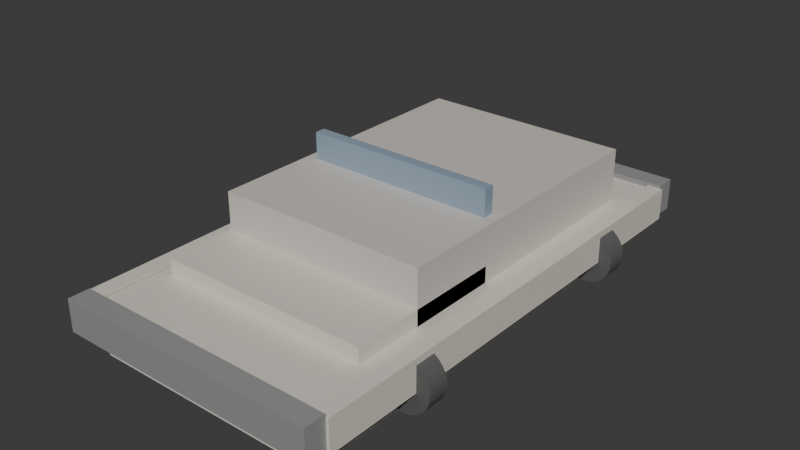 # Source: uaz_model.blend  (saved by Blender 5.1.30; exported with 4.5.12 LTS)
import bpy
from mathutils import Matrix  # noqa: F401  (used for matrix-valued properties, if any)

bpy.ops.wm.read_factory_settings(use_empty=True)
scene = bpy.context.scene
scene.name = 'Scene'

# ---- collections
col_collection = bpy.data.collections.new('Collection'); scene.collection.children.link(col_collection)

# ---- materials (node trees are filled in below, after node groups)
mat_bodymat = bpy.data.materials.new('BodyMat')
mat_cabinmat = bpy.data.materials.new('CabinMat')
mat_wheelmat = bpy.data.materials.new('WheelMat')
mat_trimmat = bpy.data.materials.new('TrimMat')
mat_glassmat = bpy.data.materials.new('GlassMat')
mat_bumpermat = bpy.data.materials.new('BumperMat')

# ---- material node trees
mat_bodymat.use_nodes = True; mat_bodymat.node_tree.nodes.clear()
_N = mat_bodymat.node_tree.nodes; _L = mat_bodymat.node_tree.links
n0 = _N.new('ShaderNodeBsdfPrincipled'); n0.name = 'Принципиальный BSDF'; n0.location = (0, 0)
n0.inputs[0].default_value = (0.72, 0.68, 0.6, 1.0)
n1 = _N.new('ShaderNodeOutputMaterial'); n1.name = 'Вывод материала'; n1.location = (200, 0)
_L.new(n0.outputs[0], n1.inputs[0])
n1.is_active_output = True
mat_cabinmat.use_nodes = True; mat_cabinmat.node_tree.nodes.clear()
_N = mat_cabinmat.node_tree.nodes; _L = mat_cabinmat.node_tree.links
n0 = _N.new('ShaderNodeBsdfPrincipled'); n0.name = 'Принципиальный BSDF'; n0.location = (0, 0)
n0.inputs[0].default_value = (0.65, 0.6, 0.55, 1.0)
n1 = _N.new('ShaderNodeOutputMaterial'); n1.name = 'Вывод материала'; n1.location = (200, 0)
_L.new(n0.outputs[0], n1.inputs[0])
n1.is_active_output = True
mat_wheelmat.use_nodes = True; mat_wheelmat.node_tree.nodes.clear()
_N = mat_wheelmat.node_tree.nodes; _L = mat_wheelmat.node_tree.links
n0 = _N.new('ShaderNodeBsdfPrincipled'); n0.name = 'Принципиальный BSDF'; n0.location = (0, 0)
n0.inputs[0].default_value = (0.1, 0.1, 0.1, 1.0)
n0.inputs[2].default_value = 0.8
n1 = _N.new('ShaderNodeOutputMaterial'); n1.name = 'Вывод материала'; n1.location = (200, 0)
_L.new(n0.outputs[0], n1.inputs[0])
n1.is_active_output = True
mat_trimmat.use_nodes = True; mat_trimmat.node_tree.nodes.clear()
_N = mat_trimmat.node_tree.nodes; _L = mat_trimmat.node_tree.links
n0 = _N.new('ShaderNodeBsdfPrincipled'); n0.name = 'Принципиальный BSDF'; n0.location = (0, 0)
n0.inputs[0].default_value = (0.4, 0.4, 0.4, 1.0)
n1 = _N.new('ShaderNodeOutputMaterial'); n1.name = 'Вывод материала'; n1.location = (200, 0)
_L.new(n0.outputs[0], n1.inputs[0])
n1.is_active_output = True
mat_glassmat.use_nodes = True; mat_glassmat.node_tree.nodes.clear()
_N = mat_glassmat.node_tree.nodes; _L = mat_glassmat.node_tree.links
n0 = _N.new('ShaderNodeBsdfPrincipled'); n0.name = 'Принципиальный BSDF'; n0.location = (0, 0)
n0.inputs[0].default_value = (0.3, 0.4, 0.5, 1.0)
n0.inputs[1].default_value = 0.1
n1 = _N.new('ShaderNodeOutputMaterial'); n1.name = 'Вывод материала'; n1.location = (200, 0)
_L.new(n0.outputs[0], n1.inputs[0])
n1.is_active_output = True
mat_bumpermat.use_nodes = True; mat_bumpermat.node_tree.nodes.clear()
_N = mat_bumpermat.node_tree.nodes; _L = mat_bumpermat.node_tree.links
n0 = _N.new('ShaderNodeBsdfPrincipled'); n0.name = 'Принципиальный BSDF'; n0.location = (0, 0)
n0.inputs[0].default_value = (0.3, 0.3, 0.3, 1.0)
n1 = _N.new('ShaderNodeOutputMaterial'); n1.name = 'Вывод материала'; n1.location = (200, 0)
_L.new(n0.outputs[0], n1.inputs[0])
n1.is_active_output = True

# ---- world
world_world = bpy.data.worlds.new('World'); scene.world = world_world
world_world.use_nodes = True; world_world.node_tree.nodes.clear()
_N = world_world.node_tree.nodes; _L = world_world.node_tree.links
n0 = _N.new('ShaderNodeOutputWorld'); n0.name = 'World Output'; n0.location = (200, 100)
n1 = _N.new('ShaderNodeBackground'); n1.name = 'Background'; n1.location = (-200, 100)
n1.inputs[0].default_value = (0.05088, 0.05088, 0.05088, 1.0)
_L.new(n1.outputs[0], n0.inputs[0])
n0.is_active_output = True
world_world.color = (0.05088, 0.05088, 0.05088)
world_world.sun_shadow_jitter_overblur = 0.0

# ---- meshes
me_x = bpy.data.meshes.new('Куб')
me_x.from_pydata([(-2.2, -4.5, -0.5), (-2.2, -4.5, 0.5), (-2.2, 4.5, -0.5), (-2.2, 4.5, 0.5), (2.2, -4.5, -0.5), (2.2, -4.5, 0.5), (2.2, 4.5, -0.5), (2.2, 4.5, 0.5)], [], [(0, 1, 3, 2), (2, 3, 7, 6), (6, 7, 5, 4), (4, 5, 1, 0), (2, 6, 4, 0), (7, 3, 1, 5)])
_uv = me_x.uv_layers.new(name='UVКарта')
_uv.uv.foreach_set('vector', [0.375, 0.0, 0.625, 0.0, 0.625, 0.25, 0.375, 0.25, 0.375, 0.25, 0.625, 0.25, 0.625, 0.5, 0.375, 0.5, 0.375, 0.5, 0.625, 0.5, 0.625, 0.75, 0.375, 0.75, 0.375, 0.75, 0.625, 0.75, 0.625, 1.0, 0.375, 1.0, 0.125, 0.5, 0.375, 0.5, 0.375, 0.75, 0.125, 0.75, 0.625, 0.5, 0.875, 0.5, 0.875, 0.75, 0.625, 0.75])
me_x.materials.append(mat_bodymat)
me_x.update()
me_001 = bpy.data.meshes.new('Куб.001')
me_001.from_pydata([(-2.0, -2.0, -0.1), (-2.0, -2.0, 1.5), (-2.0, 3.6, -0.1), (-2.0, 3.6, 1.5), (2.0, -2.0, -0.1), (2.0, -2.0, 1.5), (2.0, 3.6, -0.1), (2.0, 3.6, 1.5)], [], [(0, 1, 3, 2), (2, 3, 7, 6), (6, 7, 5, 4), (4, 5, 1, 0), (2, 6, 4, 0), (7, 3, 1, 5)])
_uv = me_001.uv_layers.new(name='UVКарта')
_uv.uv.foreach_set('vector', [0.375, 0.0, 0.625, 0.0, 0.625, 0.25, 0.375, 0.25, 0.375, 0.25, 0.625, 0.25, 0.625, 0.5, 0.375, 0.5, 0.375, 0.5, 0.625, 0.5, 0.625, 0.75, 0.375, 0.75, 0.375, 0.75, 0.625, 0.75, 0.625, 1.0, 0.375, 1.0, 0.125, 0.5, 0.375, 0.5, 0.375, 0.75, 0.125, 0.75, 0.625, 0.5, 0.875, 0.5, 0.875, 0.75, 0.625, 0.75])
me_001.materials.append(mat_cabinmat)
me_001.update()
me_002 = bpy.data.meshes.new('Куб.002')
me_002.from_pydata([(-2.0, -3.3, 0.0), (-2.0, -3.3, 0.8), (-2.0, -0.3, 0.0), (-2.0, -0.3, 0.8), (2.0, -3.3, 0.0), (2.0, -3.3, 0.8), (2.0, -0.3, 0.0), (2.0, -0.3, 0.8)], [], [(0, 1, 3, 2), (2, 3, 7, 6), (6, 7, 5, 4), (4, 5, 1, 0), (2, 6, 4, 0), (7, 3, 1, 5)])
_uv = me_002.uv_layers.new(name='UVКарта')
_uv.uv.foreach_set('vector', [0.375, 0.0, 0.625, 0.0, 0.625, 0.25, 0.375, 0.25, 0.375, 0.25, 0.625, 0.25, 0.625, 0.5, 0.375, 0.5, 0.375, 0.5, 0.625, 0.5, 0.625, 0.75, 0.375, 0.75, 0.375, 0.75, 0.625, 0.75, 0.625, 1.0, 0.375, 1.0, 0.125, 0.5, 0.375, 0.5, 0.375, 0.75, 0.125, 0.75, 0.625, 0.5, 0.875, 0.5, 0.875, 0.75, 0.625, 0.75])
me_002.materials.append(mat_bodymat)
me_002.update()
me_x_1 = bpy.data.meshes.new('Цилиндр')
me_x_1.from_pydata([(2.3, -2.3, 0.5), (2.3, -2.7, 0.5), (2.398, -2.3, 0.4904), (2.398, -2.7, 0.4904), (2.491, -2.3, 0.4619), (2.491, -2.7, 0.4619), (2.578, -2.3, 0.4157), (2.578, -2.7, 0.4157), (2.654, -2.3, 0.3536), (2.654, -2.7, 0.3536), (2.716, -2.3, 0.2778), (2.716, -2.7, 0.2778), (2.762, -2.3, 0.1913), (2.762, -2.7, 0.1913), (2.79, -2.3, 0.09755), (2.79, -2.7, 0.09755), (2.8, -2.3, 8.742e-09), (2.8, -2.7, -8.742e-09), (2.79, -2.3, -0.09755), (2.79, -2.7, -0.09755), (2.762, -2.3, -0.1913), (2.762, -2.7, -0.1913), (2.716, -2.3, -0.2778), (2.716, -2.7, -0.2778), (2.654, -2.3, -0.3536), (2.654, -2.7, -0.3536), (2.578, -2.3, -0.4157), (2.578, -2.7, -0.4157), (2.491, -2.3, -0.4619), (2.491, -2.7, -0.4619), (2.398, -2.3, -0.4904), (2.398, -2.7, -0.4904), (2.3, -2.3, -0.5), (2.3, -2.7, -0.5), (2.202, -2.3, -0.4904), (2.202, -2.7, -0.4904), (2.109, -2.3, -0.4619), (2.109, -2.7, -0.4619), (2.022, -2.3, -0.4157), (2.022, -2.7, -0.4157), (1.946, -2.3, -0.3536), (1.946, -2.7, -0.3536), (1.884, -2.3, -0.2778), (1.884, -2.7, -0.2778), (1.838, -2.3, -0.1913), (1.838, -2.7, -0.1913), (1.81, -2.3, -0.09755), (1.81, -2.7, -0.09755), (1.8, -2.3, 8.742e-09), (1.8, -2.7, -8.742e-09), (1.81, -2.3, 0.09755), (1.81, -2.7, 0.09755), (1.838, -2.3, 0.1913), (1.838, -2.7, 0.1913), (1.884, -2.3, 0.2778), (1.884, -2.7, 0.2778), (1.946, -2.3, 0.3536), (1.946, -2.7, 0.3536), (2.022, -2.3, 0.4157), (2.022, -2.7, 0.4157), (2.109, -2.3, 0.4619), (2.109, -2.7, 0.4619), (2.202, -2.3, 0.4904), (2.202, -2.7, 0.4904)], [], [(0, 1, 3, 2), (2, 3, 5, 4), (4, 5, 7, 6), (6, 7, 9, 8), (8, 9, 11, 10), (10, 11, 13, 12), (12, 13, 15, 14), (14, 15, 17, 16), (16, 17, 19, 18), (18, 19, 21, 20), (20, 21, 23, 22), (22, 23, 25, 24), (24, 25, 27, 26), (26, 27, 29, 28), (28, 29, 31, 30), (30, 31, 33, 32), (32, 33, 35, 34), (34, 35, 37, 36), (36, 37, 39, 38), (38, 39, 41, 40), (40, 41, 43, 42), (42, 43, 45, 44), (44, 45, 47, 46), (46, 47, 49, 48), (48, 49, 51, 50), (50, 51, 53, 52), (52, 53, 55, 54), (54, 55, 57, 56), (56, 57, 59, 58), (58, 59, 61, 60), (3, 1, 63, 61, 59, 57, 55, 53, 51, 49, 47, 45, 43, 41, 39, 37, 35, 33, 31, 29, 27, 25, 23, 21, 19, 17, 15, 13, 11, 9, 7, 5), (60, 61, 63, 62), (62, 63, 1, 0), (0, 2, 4, 6, 8, 10, 12, 14, 16, 18, 20, 22, 24, 26, 28, 30, 32, 34, 36, 38, 40, 42, 44, 46, 48, 50, 52, 54, 56, 58, 60, 62)])
_uv = me_x_1.uv_layers.new(name='UVКарта')
_uv.uv.foreach_set('vector', [1.0, 0.5, 1.0, 1.0, 0.9688, 1.0, 0.9688, 0.5, 0.9688, 0.5, 0.9688, 1.0, 0.9375, 1.0, 0.9375, 0.5, 0.9375, 0.5, 0.9375, 1.0, 0.9062, 1.0, 0.9062, 0.5, 0.9062, 0.5, 0.9062, 1.0, 0.875, 1.0, 0.875, 0.5, 0.875, 0.5, 0.875, 1.0, 0.8438, 1.0, 0.8438, 0.5, 0.8438, 0.5, 0.8438, 1.0, 0.8125, 1.0, 0.8125, 0.5, 0.8125, 0.5, 0.8125, 1.0, 0.7812, 1.0, 0.7812, 0.5, 0.7812, 0.5, 0.7812, 1.0, 0.75, 1.0, 0.75, 0.5, 0.75, 0.5, 0.75, 1.0, 0.7188, 1.0, 0.7188, 0.5, 0.7188, 0.5, 0.7188, 1.0, 0.6875, 1.0, 0.6875, 0.5, 0.6875, 0.5, 0.6875, 1.0, 0.6562, 1.0, 0.6562, 0.5, 0.6562, 0.5, 0.6562, 1.0, 0.625, 1.0, 0.625, 0.5, 0.625, 0.5, 0.625, 1.0, 0.5938, 1.0, 0.5938, 0.5, 0.5938, 0.5, 0.5938, 1.0, 0.5625, 1.0, 0.5625, 0.5, 0.5625, 0.5, 0.5625, 1.0, 0.5312, 1.0, 0.5312, 0.5, 0.5312, 0.5, 0.5312, 1.0, 0.5, 1.0, 0.5, 0.5, 0.5, 0.5, 0.5, 1.0, 0.4688, 1.0, 0.4688, 0.5, 0.4688, 0.5, 0.4688, 1.0, 0.4375, 1.0, 0.4375, 0.5, 0.4375, 0.5, 0.4375, 1.0, 0.4062, 1.0, 0.4062, 0.5, 0.4062, 0.5, 0.4062, 1.0, 0.375, 1.0, 0.375, 0.5, 0.375, 0.5, 0.375, 1.0, 0.3438, 1.0, 0.3438, 0.5, 0.3438, 0.5, 0.3438, 1.0, 0.3125, 1.0, 0.3125, 0.5, 0.3125, 0.5, 0.3125, 1.0, 0.2812, 1.0, 0.2812, 0.5, 0.2812, 0.5, 0.2812, 1.0, 0.25, 1.0, 0.25, 0.5, 0.25, 0.5, 0.25, 1.0, 0.2188, 1.0, 0.2188, 0.5, 0.2188, 0.5, 0.2188, 1.0, 0.1875, 1.0, 0.1875, 0.5, 0.1875, 0.5, 0.1875, 1.0, 0.1562, 1.0, 0.1562, 0.5, 0.1562, 0.5, 0.1562, 1.0, 0.125, 1.0, 0.125, 0.5, 0.125, 0.5, 0.125, 1.0, 0.09375, 1.0, 0.09375, 0.5, 0.09375, 0.5, 0.09375, 1.0, 0.0625, 1.0, 0.0625, 0.5, 0.2968, 0.4854, 0.25, 0.49, 0.2032, 0.4854, 0.1582, 0.4717, 0.1167, 0.4496, 0.08029, 0.4197, 0.05045, 0.3833, 0.02827, 0.3418, 0.01461, 0.2968, 0.01, 0.25, 0.01461, 0.2032, 0.02827, 0.1582, 0.05045, 0.1167, 0.08029, 0.08029, 0.1167, 0.05045, 0.1582, 0.02827, 0.2032, 0.01461, 0.25, 0.01, 0.2968, 0.01461, 0.3418, 0.02827, 0.3833, 0.05045, 0.4197, 0.08029, 0.4496, 0.1167, 0.4717, 0.1582, 0.4854, 0.2032, 0.49, 0.25, 0.4854, 0.2968, 0.4717, 0.3418, 0.4496, 0.3833, 0.4197, 0.4197, 0.3833, 0.4496, 0.3418, 0.4717, 0.0625, 0.5, 0.0625, 1.0, 0.03125, 1.0, 0.03125, 0.5, 0.03125, 0.5, 0.03125, 1.0, 0.0, 1.0, 0.0, 0.5, 0.75, 0.49, 0.7968, 0.4854, 0.8418, 0.4717, 0.8833, 0.4496, 0.9197, 0.4197, 0.9496, 0.3833, 0.9717, 0.3418, 0.9854, 0.2968, 0.99, 0.25, 0.9854, 0.2032, 0.9717, 0.1582, 0.9496, 0.1167, 0.9197, 0.08029, 0.8833, 0.05045, 0.8418, 0.02827, 0.7968, 0.01461, 0.75, 0.01, 0.7032, 0.01461, 0.6582, 0.02827, 0.6167, 0.05045, 0.5803, 0.08029, 0.5504, 0.1167, 0.5283, 0.1582, 0.5146, 0.2032, 0.51, 0.25, 0.5146, 0.2968, 0.5283, 0.3418, 0.5504, 0.3833, 0.5803, 0.4197, 0.6167, 0.4496, 0.6582, 0.4717, 0.7032, 0.4854])
me_x_1.materials.append(mat_wheelmat)
me_x_1.update()
me_001_1 = bpy.data.meshes.new('Цилиндр.001')
me_001_1.from_pydata([(2.3, 2.7, 0.5), (2.3, 2.3, 0.5), (2.398, 2.7, 0.4904), (2.398, 2.3, 0.4904), (2.491, 2.7, 0.4619), (2.491, 2.3, 0.4619), (2.578, 2.7, 0.4157), (2.578, 2.3, 0.4157), (2.654, 2.7, 0.3536), (2.654, 2.3, 0.3536), (2.716, 2.7, 0.2778), (2.716, 2.3, 0.2778), (2.762, 2.7, 0.1913), (2.762, 2.3, 0.1913), (2.79, 2.7, 0.09755), (2.79, 2.3, 0.09755), (2.8, 2.7, 8.742e-09), (2.8, 2.3, -8.742e-09), (2.79, 2.7, -0.09755), (2.79, 2.3, -0.09755), (2.762, 2.7, -0.1913), (2.762, 2.3, -0.1913), (2.716, 2.7, -0.2778), (2.716, 2.3, -0.2778), (2.654, 2.7, -0.3536), (2.654, 2.3, -0.3536), (2.578, 2.7, -0.4157), (2.578, 2.3, -0.4157), (2.491, 2.7, -0.4619), (2.491, 2.3, -0.4619), (2.398, 2.7, -0.4904), (2.398, 2.3, -0.4904), (2.3, 2.7, -0.5), (2.3, 2.3, -0.5), (2.202, 2.7, -0.4904), (2.202, 2.3, -0.4904), (2.109, 2.7, -0.4619), (2.109, 2.3, -0.4619), (2.022, 2.7, -0.4157), (2.022, 2.3, -0.4157), (1.946, 2.7, -0.3536), (1.946, 2.3, -0.3536), (1.884, 2.7, -0.2778), (1.884, 2.3, -0.2778), (1.838, 2.7, -0.1913), (1.838, 2.3, -0.1913), (1.81, 2.7, -0.09755), (1.81, 2.3, -0.09755), (1.8, 2.7, 8.742e-09), (1.8, 2.3, -8.742e-09), (1.81, 2.7, 0.09755), (1.81, 2.3, 0.09755), (1.838, 2.7, 0.1913), (1.838, 2.3, 0.1913), (1.884, 2.7, 0.2778), (1.884, 2.3, 0.2778), (1.946, 2.7, 0.3536), (1.946, 2.3, 0.3536), (2.022, 2.7, 0.4157), (2.022, 2.3, 0.4157), (2.109, 2.7, 0.4619), (2.109, 2.3, 0.4619), (2.202, 2.7, 0.4904), (2.202, 2.3, 0.4904)], [], [(0, 1, 3, 2), (2, 3, 5, 4), (4, 5, 7, 6), (6, 7, 9, 8), (8, 9, 11, 10), (10, 11, 13, 12), (12, 13, 15, 14), (14, 15, 17, 16), (16, 17, 19, 18), (18, 19, 21, 20), (20, 21, 23, 22), (22, 23, 25, 24), (24, 25, 27, 26), (26, 27, 29, 28), (28, 29, 31, 30), (30, 31, 33, 32), (32, 33, 35, 34), (34, 35, 37, 36), (36, 37, 39, 38), (38, 39, 41, 40), (40, 41, 43, 42), (42, 43, 45, 44), (44, 45, 47, 46), (46, 47, 49, 48), (48, 49, 51, 50), (50, 51, 53, 52), (52, 53, 55, 54), (54, 55, 57, 56), (56, 57, 59, 58), (58, 59, 61, 60), (3, 1, 63, 61, 59, 57, 55, 53, 51, 49, 47, 45, 43, 41, 39, 37, 35, 33, 31, 29, 27, 25, 23, 21, 19, 17, 15, 13, 11, 9, 7, 5), (60, 61, 63, 62), (62, 63, 1, 0), (0, 2, 4, 6, 8, 10, 12, 14, 16, 18, 20, 22, 24, 26, 28, 30, 32, 34, 36, 38, 40, 42, 44, 46, 48, 50, 52, 54, 56, 58, 60, 62)])
_uv = me_001_1.uv_layers.new(name='UVКарта')
_uv.uv.foreach_set('vector', [1.0, 0.5, 1.0, 1.0, 0.9688, 1.0, 0.9688, 0.5, 0.9688, 0.5, 0.9688, 1.0, 0.9375, 1.0, 0.9375, 0.5, 0.9375, 0.5, 0.9375, 1.0, 0.9062, 1.0, 0.9062, 0.5, 0.9062, 0.5, 0.9062, 1.0, 0.875, 1.0, 0.875, 0.5, 0.875, 0.5, 0.875, 1.0, 0.8438, 1.0, 0.8438, 0.5, 0.8438, 0.5, 0.8438, 1.0, 0.8125, 1.0, 0.8125, 0.5, 0.8125, 0.5, 0.8125, 1.0, 0.7812, 1.0, 0.7812, 0.5, 0.7812, 0.5, 0.7812, 1.0, 0.75, 1.0, 0.75, 0.5, 0.75, 0.5, 0.75, 1.0, 0.7188, 1.0, 0.7188, 0.5, 0.7188, 0.5, 0.7188, 1.0, 0.6875, 1.0, 0.6875, 0.5, 0.6875, 0.5, 0.6875, 1.0, 0.6562, 1.0, 0.6562, 0.5, 0.6562, 0.5, 0.6562, 1.0, 0.625, 1.0, 0.625, 0.5, 0.625, 0.5, 0.625, 1.0, 0.5938, 1.0, 0.5938, 0.5, 0.5938, 0.5, 0.5938, 1.0, 0.5625, 1.0, 0.5625, 0.5, 0.5625, 0.5, 0.5625, 1.0, 0.5312, 1.0, 0.5312, 0.5, 0.5312, 0.5, 0.5312, 1.0, 0.5, 1.0, 0.5, 0.5, 0.5, 0.5, 0.5, 1.0, 0.4688, 1.0, 0.4688, 0.5, 0.4688, 0.5, 0.4688, 1.0, 0.4375, 1.0, 0.4375, 0.5, 0.4375, 0.5, 0.4375, 1.0, 0.4062, 1.0, 0.4062, 0.5, 0.4062, 0.5, 0.4062, 1.0, 0.375, 1.0, 0.375, 0.5, 0.375, 0.5, 0.375, 1.0, 0.3438, 1.0, 0.3438, 0.5, 0.3438, 0.5, 0.3438, 1.0, 0.3125, 1.0, 0.3125, 0.5, 0.3125, 0.5, 0.3125, 1.0, 0.2812, 1.0, 0.2812, 0.5, 0.2812, 0.5, 0.2812, 1.0, 0.25, 1.0, 0.25, 0.5, 0.25, 0.5, 0.25, 1.0, 0.2188, 1.0, 0.2188, 0.5, 0.2188, 0.5, 0.2188, 1.0, 0.1875, 1.0, 0.1875, 0.5, 0.1875, 0.5, 0.1875, 1.0, 0.1562, 1.0, 0.1562, 0.5, 0.1562, 0.5, 0.1562, 1.0, 0.125, 1.0, 0.125, 0.5, 0.125, 0.5, 0.125, 1.0, 0.09375, 1.0, 0.09375, 0.5, 0.09375, 0.5, 0.09375, 1.0, 0.0625, 1.0, 0.0625, 0.5, 0.2968, 0.4854, 0.25, 0.49, 0.2032, 0.4854, 0.1582, 0.4717, 0.1167, 0.4496, 0.08029, 0.4197, 0.05045, 0.3833, 0.02827, 0.3418, 0.01461, 0.2968, 0.01, 0.25, 0.01461, 0.2032, 0.02827, 0.1582, 0.05045, 0.1167, 0.08029, 0.08029, 0.1167, 0.05045, 0.1582, 0.02827, 0.2032, 0.01461, 0.25, 0.01, 0.2968, 0.01461, 0.3418, 0.02827, 0.3833, 0.05045, 0.4197, 0.08029, 0.4496, 0.1167, 0.4717, 0.1582, 0.4854, 0.2032, 0.49, 0.25, 0.4854, 0.2968, 0.4717, 0.3418, 0.4496, 0.3833, 0.4197, 0.4197, 0.3833, 0.4496, 0.3418, 0.4717, 0.0625, 0.5, 0.0625, 1.0, 0.03125, 1.0, 0.03125, 0.5, 0.03125, 0.5, 0.03125, 1.0, 0.0, 1.0, 0.0, 0.5, 0.75, 0.49, 0.7968, 0.4854, 0.8418, 0.4717, 0.8833, 0.4496, 0.9197, 0.4197, 0.9496, 0.3833, 0.9717, 0.3418, 0.9854, 0.2968, 0.99, 0.25, 0.9854, 0.2032, 0.9717, 0.1582, 0.9496, 0.1167, 0.9197, 0.08029, 0.8833, 0.05045, 0.8418, 0.02827, 0.7968, 0.01461, 0.75, 0.01, 0.7032, 0.01461, 0.6582, 0.02827, 0.6167, 0.05045, 0.5803, 0.08029, 0.5504, 0.1167, 0.5283, 0.1582, 0.5146, 0.2032, 0.51, 0.25, 0.5146, 0.2968, 0.5283, 0.3418, 0.5504, 0.3833, 0.5803, 0.4197, 0.6167, 0.4496, 0.6582, 0.4717, 0.7032, 0.4854])
me_001_1.materials.append(mat_wheelmat)
me_001_1.update()
me_002_1 = bpy.data.meshes.new('Цилиндр.002')
me_002_1.from_pydata([(-2.3, -2.3, 0.5), (-2.3, -2.7, 0.5), (-2.202, -2.3, 0.4904), (-2.202, -2.7, 0.4904), (-2.109, -2.3, 0.4619), (-2.109, -2.7, 0.4619), (-2.022, -2.3, 0.4157), (-2.022, -2.7, 0.4157), (-1.946, -2.3, 0.3536), (-1.946, -2.7, 0.3536), (-1.884, -2.3, 0.2778), (-1.884, -2.7, 0.2778), (-1.838, -2.3, 0.1913), (-1.838, -2.7, 0.1913), (-1.81, -2.3, 0.09755), (-1.81, -2.7, 0.09755), (-1.8, -2.3, 8.742e-09), (-1.8, -2.7, -8.742e-09), (-1.81, -2.3, -0.09755), (-1.81, -2.7, -0.09755), (-1.838, -2.3, -0.1913), (-1.838, -2.7, -0.1913), (-1.884, -2.3, -0.2778), (-1.884, -2.7, -0.2778), (-1.946, -2.3, -0.3536), (-1.946, -2.7, -0.3536), (-2.022, -2.3, -0.4157), (-2.022, -2.7, -0.4157), (-2.109, -2.3, -0.4619), (-2.109, -2.7, -0.4619), (-2.202, -2.3, -0.4904), (-2.202, -2.7, -0.4904), (-2.3, -2.3, -0.5), (-2.3, -2.7, -0.5), (-2.398, -2.3, -0.4904), (-2.398, -2.7, -0.4904), (-2.491, -2.3, -0.4619), (-2.491, -2.7, -0.4619), (-2.578, -2.3, -0.4157), (-2.578, -2.7, -0.4157), (-2.654, -2.3, -0.3536), (-2.654, -2.7, -0.3536), (-2.716, -2.3, -0.2778), (-2.716, -2.7, -0.2778), (-2.762, -2.3, -0.1913), (-2.762, -2.7, -0.1913), (-2.79, -2.3, -0.09755), (-2.79, -2.7, -0.09755), (-2.8, -2.3, 8.742e-09), (-2.8, -2.7, -8.742e-09), (-2.79, -2.3, 0.09755), (-2.79, -2.7, 0.09755), (-2.762, -2.3, 0.1913), (-2.762, -2.7, 0.1913), (-2.716, -2.3, 0.2778), (-2.716, -2.7, 0.2778), (-2.654, -2.3, 0.3536), (-2.654, -2.7, 0.3536), (-2.578, -2.3, 0.4157), (-2.578, -2.7, 0.4157), (-2.491, -2.3, 0.4619), (-2.491, -2.7, 0.4619), (-2.398, -2.3, 0.4904), (-2.398, -2.7, 0.4904)], [], [(0, 1, 3, 2), (2, 3, 5, 4), (4, 5, 7, 6), (6, 7, 9, 8), (8, 9, 11, 10), (10, 11, 13, 12), (12, 13, 15, 14), (14, 15, 17, 16), (16, 17, 19, 18), (18, 19, 21, 20), (20, 21, 23, 22), (22, 23, 25, 24), (24, 25, 27, 26), (26, 27, 29, 28), (28, 29, 31, 30), (30, 31, 33, 32), (32, 33, 35, 34), (34, 35, 37, 36), (36, 37, 39, 38), (38, 39, 41, 40), (40, 41, 43, 42), (42, 43, 45, 44), (44, 45, 47, 46), (46, 47, 49, 48), (48, 49, 51, 50), (50, 51, 53, 52), (52, 53, 55, 54), (54, 55, 57, 56), (56, 57, 59, 58), (58, 59, 61, 60), (3, 1, 63, 61, 59, 57, 55, 53, 51, 49, 47, 45, 43, 41, 39, 37, 35, 33, 31, 29, 27, 25, 23, 21, 19, 17, 15, 13, 11, 9, 7, 5), (60, 61, 63, 62), (62, 63, 1, 0), (0, 2, 4, 6, 8, 10, 12, 14, 16, 18, 20, 22, 24, 26, 28, 30, 32, 34, 36, 38, 40, 42, 44, 46, 48, 50, 52, 54, 56, 58, 60, 62)])
_uv = me_002_1.uv_layers.new(name='UVКарта')
_uv.uv.foreach_set('vector', [1.0, 0.5, 1.0, 1.0, 0.9688, 1.0, 0.9688, 0.5, 0.9688, 0.5, 0.9688, 1.0, 0.9375, 1.0, 0.9375, 0.5, 0.9375, 0.5, 0.9375, 1.0, 0.9062, 1.0, 0.9062, 0.5, 0.9062, 0.5, 0.9062, 1.0, 0.875, 1.0, 0.875, 0.5, 0.875, 0.5, 0.875, 1.0, 0.8438, 1.0, 0.8438, 0.5, 0.8438, 0.5, 0.8438, 1.0, 0.8125, 1.0, 0.8125, 0.5, 0.8125, 0.5, 0.8125, 1.0, 0.7812, 1.0, 0.7812, 0.5, 0.7812, 0.5, 0.7812, 1.0, 0.75, 1.0, 0.75, 0.5, 0.75, 0.5, 0.75, 1.0, 0.7188, 1.0, 0.7188, 0.5, 0.7188, 0.5, 0.7188, 1.0, 0.6875, 1.0, 0.6875, 0.5, 0.6875, 0.5, 0.6875, 1.0, 0.6562, 1.0, 0.6562, 0.5, 0.6562, 0.5, 0.6562, 1.0, 0.625, 1.0, 0.625, 0.5, 0.625, 0.5, 0.625, 1.0, 0.5938, 1.0, 0.5938, 0.5, 0.5938, 0.5, 0.5938, 1.0, 0.5625, 1.0, 0.5625, 0.5, 0.5625, 0.5, 0.5625, 1.0, 0.5312, 1.0, 0.5312, 0.5, 0.5312, 0.5, 0.5312, 1.0, 0.5, 1.0, 0.5, 0.5, 0.5, 0.5, 0.5, 1.0, 0.4688, 1.0, 0.4688, 0.5, 0.4688, 0.5, 0.4688, 1.0, 0.4375, 1.0, 0.4375, 0.5, 0.4375, 0.5, 0.4375, 1.0, 0.4062, 1.0, 0.4062, 0.5, 0.4062, 0.5, 0.4062, 1.0, 0.375, 1.0, 0.375, 0.5, 0.375, 0.5, 0.375, 1.0, 0.3438, 1.0, 0.3438, 0.5, 0.3438, 0.5, 0.3438, 1.0, 0.3125, 1.0, 0.3125, 0.5, 0.3125, 0.5, 0.3125, 1.0, 0.2812, 1.0, 0.2812, 0.5, 0.2812, 0.5, 0.2812, 1.0, 0.25, 1.0, 0.25, 0.5, 0.25, 0.5, 0.25, 1.0, 0.2188, 1.0, 0.2188, 0.5, 0.2188, 0.5, 0.2188, 1.0, 0.1875, 1.0, 0.1875, 0.5, 0.1875, 0.5, 0.1875, 1.0, 0.1562, 1.0, 0.1562, 0.5, 0.1562, 0.5, 0.1562, 1.0, 0.125, 1.0, 0.125, 0.5, 0.125, 0.5, 0.125, 1.0, 0.09375, 1.0, 0.09375, 0.5, 0.09375, 0.5, 0.09375, 1.0, 0.0625, 1.0, 0.0625, 0.5, 0.2968, 0.4854, 0.25, 0.49, 0.2032, 0.4854, 0.1582, 0.4717, 0.1167, 0.4496, 0.08029, 0.4197, 0.05045, 0.3833, 0.02827, 0.3418, 0.01461, 0.2968, 0.01, 0.25, 0.01461, 0.2032, 0.02827, 0.1582, 0.05045, 0.1167, 0.08029, 0.08029, 0.1167, 0.05045, 0.1582, 0.02827, 0.2032, 0.01461, 0.25, 0.01, 0.2968, 0.01461, 0.3418, 0.02827, 0.3833, 0.05045, 0.4197, 0.08029, 0.4496, 0.1167, 0.4717, 0.1582, 0.4854, 0.2032, 0.49, 0.25, 0.4854, 0.2968, 0.4717, 0.3418, 0.4496, 0.3833, 0.4197, 0.4197, 0.3833, 0.4496, 0.3418, 0.4717, 0.0625, 0.5, 0.0625, 1.0, 0.03125, 1.0, 0.03125, 0.5, 0.03125, 0.5, 0.03125, 1.0, 0.0, 1.0, 0.0, 0.5, 0.75, 0.49, 0.7968, 0.4854, 0.8418, 0.4717, 0.8833, 0.4496, 0.9197, 0.4197, 0.9496, 0.3833, 0.9717, 0.3418, 0.9854, 0.2968, 0.99, 0.25, 0.9854, 0.2032, 0.9717, 0.1582, 0.9496, 0.1167, 0.9197, 0.08029, 0.8833, 0.05045, 0.8418, 0.02827, 0.7968, 0.01461, 0.75, 0.01, 0.7032, 0.01461, 0.6582, 0.02827, 0.6167, 0.05045, 0.5803, 0.08029, 0.5504, 0.1167, 0.5283, 0.1582, 0.5146, 0.2032, 0.51, 0.25, 0.5146, 0.2968, 0.5283, 0.3418, 0.5504, 0.3833, 0.5803, 0.4197, 0.6167, 0.4496, 0.6582, 0.4717, 0.7032, 0.4854])
me_002_1.materials.append(mat_wheelmat)
me_002_1.update()
me_003 = bpy.data.meshes.new('Цилиндр.003')
me_003.from_pydata([(-2.3, 2.7, 0.5), (-2.3, 2.3, 0.5), (-2.202, 2.7, 0.4904), (-2.202, 2.3, 0.4904), (-2.109, 2.7, 0.4619), (-2.109, 2.3, 0.4619), (-2.022, 2.7, 0.4157), (-2.022, 2.3, 0.4157), (-1.946, 2.7, 0.3536), (-1.946, 2.3, 0.3536), (-1.884, 2.7, 0.2778), (-1.884, 2.3, 0.2778), (-1.838, 2.7, 0.1913), (-1.838, 2.3, 0.1913), (-1.81, 2.7, 0.09755), (-1.81, 2.3, 0.09755), (-1.8, 2.7, 8.742e-09), (-1.8, 2.3, -8.742e-09), (-1.81, 2.7, -0.09755), (-1.81, 2.3, -0.09755), (-1.838, 2.7, -0.1913), (-1.838, 2.3, -0.1913), (-1.884, 2.7, -0.2778), (-1.884, 2.3, -0.2778), (-1.946, 2.7, -0.3536), (-1.946, 2.3, -0.3536), (-2.022, 2.7, -0.4157), (-2.022, 2.3, -0.4157), (-2.109, 2.7, -0.4619), (-2.109, 2.3, -0.4619), (-2.202, 2.7, -0.4904), (-2.202, 2.3, -0.4904), (-2.3, 2.7, -0.5), (-2.3, 2.3, -0.5), (-2.398, 2.7, -0.4904), (-2.398, 2.3, -0.4904), (-2.491, 2.7, -0.4619), (-2.491, 2.3, -0.4619), (-2.578, 2.7, -0.4157), (-2.578, 2.3, -0.4157), (-2.654, 2.7, -0.3536), (-2.654, 2.3, -0.3536), (-2.716, 2.7, -0.2778), (-2.716, 2.3, -0.2778), (-2.762, 2.7, -0.1913), (-2.762, 2.3, -0.1913), (-2.79, 2.7, -0.09755), (-2.79, 2.3, -0.09755), (-2.8, 2.7, 8.742e-09), (-2.8, 2.3, -8.742e-09), (-2.79, 2.7, 0.09755), (-2.79, 2.3, 0.09755), (-2.762, 2.7, 0.1913), (-2.762, 2.3, 0.1913), (-2.716, 2.7, 0.2778), (-2.716, 2.3, 0.2778), (-2.654, 2.7, 0.3536), (-2.654, 2.3, 0.3536), (-2.578, 2.7, 0.4157), (-2.578, 2.3, 0.4157), (-2.491, 2.7, 0.4619), (-2.491, 2.3, 0.4619), (-2.398, 2.7, 0.4904), (-2.398, 2.3, 0.4904)], [], [(0, 1, 3, 2), (2, 3, 5, 4), (4, 5, 7, 6), (6, 7, 9, 8), (8, 9, 11, 10), (10, 11, 13, 12), (12, 13, 15, 14), (14, 15, 17, 16), (16, 17, 19, 18), (18, 19, 21, 20), (20, 21, 23, 22), (22, 23, 25, 24), (24, 25, 27, 26), (26, 27, 29, 28), (28, 29, 31, 30), (30, 31, 33, 32), (32, 33, 35, 34), (34, 35, 37, 36), (36, 37, 39, 38), (38, 39, 41, 40), (40, 41, 43, 42), (42, 43, 45, 44), (44, 45, 47, 46), (46, 47, 49, 48), (48, 49, 51, 50), (50, 51, 53, 52), (52, 53, 55, 54), (54, 55, 57, 56), (56, 57, 59, 58), (58, 59, 61, 60), (3, 1, 63, 61, 59, 57, 55, 53, 51, 49, 47, 45, 43, 41, 39, 37, 35, 33, 31, 29, 27, 25, 23, 21, 19, 17, 15, 13, 11, 9, 7, 5), (60, 61, 63, 62), (62, 63, 1, 0), (0, 2, 4, 6, 8, 10, 12, 14, 16, 18, 20, 22, 24, 26, 28, 30, 32, 34, 36, 38, 40, 42, 44, 46, 48, 50, 52, 54, 56, 58, 60, 62)])
_uv = me_003.uv_layers.new(name='UVКарта')
_uv.uv.foreach_set('vector', [1.0, 0.5, 1.0, 1.0, 0.9688, 1.0, 0.9688, 0.5, 0.9688, 0.5, 0.9688, 1.0, 0.9375, 1.0, 0.9375, 0.5, 0.9375, 0.5, 0.9375, 1.0, 0.9062, 1.0, 0.9062, 0.5, 0.9062, 0.5, 0.9062, 1.0, 0.875, 1.0, 0.875, 0.5, 0.875, 0.5, 0.875, 1.0, 0.8438, 1.0, 0.8438, 0.5, 0.8438, 0.5, 0.8438, 1.0, 0.8125, 1.0, 0.8125, 0.5, 0.8125, 0.5, 0.8125, 1.0, 0.7812, 1.0, 0.7812, 0.5, 0.7812, 0.5, 0.7812, 1.0, 0.75, 1.0, 0.75, 0.5, 0.75, 0.5, 0.75, 1.0, 0.7188, 1.0, 0.7188, 0.5, 0.7188, 0.5, 0.7188, 1.0, 0.6875, 1.0, 0.6875, 0.5, 0.6875, 0.5, 0.6875, 1.0, 0.6562, 1.0, 0.6562, 0.5, 0.6562, 0.5, 0.6562, 1.0, 0.625, 1.0, 0.625, 0.5, 0.625, 0.5, 0.625, 1.0, 0.5938, 1.0, 0.5938, 0.5, 0.5938, 0.5, 0.5938, 1.0, 0.5625, 1.0, 0.5625, 0.5, 0.5625, 0.5, 0.5625, 1.0, 0.5312, 1.0, 0.5312, 0.5, 0.5312, 0.5, 0.5312, 1.0, 0.5, 1.0, 0.5, 0.5, 0.5, 0.5, 0.5, 1.0, 0.4688, 1.0, 0.4688, 0.5, 0.4688, 0.5, 0.4688, 1.0, 0.4375, 1.0, 0.4375, 0.5, 0.4375, 0.5, 0.4375, 1.0, 0.4062, 1.0, 0.4062, 0.5, 0.4062, 0.5, 0.4062, 1.0, 0.375, 1.0, 0.375, 0.5, 0.375, 0.5, 0.375, 1.0, 0.3438, 1.0, 0.3438, 0.5, 0.3438, 0.5, 0.3438, 1.0, 0.3125, 1.0, 0.3125, 0.5, 0.3125, 0.5, 0.3125, 1.0, 0.2812, 1.0, 0.2812, 0.5, 0.2812, 0.5, 0.2812, 1.0, 0.25, 1.0, 0.25, 0.5, 0.25, 0.5, 0.25, 1.0, 0.2188, 1.0, 0.2188, 0.5, 0.2188, 0.5, 0.2188, 1.0, 0.1875, 1.0, 0.1875, 0.5, 0.1875, 0.5, 0.1875, 1.0, 0.1562, 1.0, 0.1562, 0.5, 0.1562, 0.5, 0.1562, 1.0, 0.125, 1.0, 0.125, 0.5, 0.125, 0.5, 0.125, 1.0, 0.09375, 1.0, 0.09375, 0.5, 0.09375, 0.5, 0.09375, 1.0, 0.0625, 1.0, 0.0625, 0.5, 0.2968, 0.4854, 0.25, 0.49, 0.2032, 0.4854, 0.1582, 0.4717, 0.1167, 0.4496, 0.08029, 0.4197, 0.05045, 0.3833, 0.02827, 0.3418, 0.01461, 0.2968, 0.01, 0.25, 0.01461, 0.2032, 0.02827, 0.1582, 0.05045, 0.1167, 0.08029, 0.08029, 0.1167, 0.05045, 0.1582, 0.02827, 0.2032, 0.01461, 0.25, 0.01, 0.2968, 0.01461, 0.3418, 0.02827, 0.3833, 0.05045, 0.4197, 0.08029, 0.4496, 0.1167, 0.4717, 0.1582, 0.4854, 0.2032, 0.49, 0.25, 0.4854, 0.2968, 0.4717, 0.3418, 0.4496, 0.3833, 0.4197, 0.4197, 0.3833, 0.4496, 0.3418, 0.4717, 0.0625, 0.5, 0.0625, 1.0, 0.03125, 1.0, 0.03125, 0.5, 0.03125, 0.5, 0.03125, 1.0, 0.0, 1.0, 0.0, 0.5, 0.75, 0.49, 0.7968, 0.4854, 0.8418, 0.4717, 0.8833, 0.4496, 0.9197, 0.4197, 0.9496, 0.3833, 0.9717, 0.3418, 0.9854, 0.2968, 0.99, 0.25, 0.9854, 0.2032, 0.9717, 0.1582, 0.9496, 0.1167, 0.9197, 0.08029, 0.8833, 0.05045, 0.8418, 0.02827, 0.7968, 0.01461, 0.75, 0.01, 0.7032, 0.01461, 0.6582, 0.02827, 0.6167, 0.05045, 0.5803, 0.08029, 0.5504, 0.1167, 0.5283, 0.1582, 0.5146, 0.2032, 0.51, 0.25, 0.5146, 0.2968, 0.5283, 0.3418, 0.5504, 0.3833, 0.5803, 0.4197, 0.6167, 0.4496, 0.6582, 0.4717, 0.7032, 0.4854])
me_003.materials.append(mat_wheelmat)
me_003.update()
me_004 = bpy.data.meshes.new('Цилиндр.004')
me_004.from_pydata([(2.2, -2.425, 0.12), (2.2, -2.575, 0.12), (2.223, -2.425, 0.1177), (2.223, -2.575, 0.1177), (2.246, -2.425, 0.1109), (2.246, -2.575, 0.1109), (2.267, -2.425, 0.09978), (2.267, -2.575, 0.09978), (2.285, -2.425, 0.08485), (2.285, -2.575, 0.08485), (2.3, -2.425, 0.06667), (2.3, -2.575, 0.06667), (2.311, -2.425, 0.04592), (2.311, -2.575, 0.04592), (2.318, -2.425, 0.02341), (2.318, -2.575, 0.02341), (2.32, -2.425, 3.278e-09), (2.32, -2.575, -3.278e-09), (2.318, -2.425, -0.02341), (2.318, -2.575, -0.02341), (2.311, -2.425, -0.04592), (2.311, -2.575, -0.04592), (2.3, -2.425, -0.06667), (2.3, -2.575, -0.06667), (2.285, -2.425, -0.08485), (2.285, -2.575, -0.08485), (2.267, -2.425, -0.09978), (2.267, -2.575, -0.09978), (2.246, -2.425, -0.1109), (2.246, -2.575, -0.1109), (2.223, -2.425, -0.1177), (2.223, -2.575, -0.1177), (2.2, -2.425, -0.12), (2.2, -2.575, -0.12), (2.177, -2.425, -0.1177), (2.177, -2.575, -0.1177), (2.154, -2.425, -0.1109), (2.154, -2.575, -0.1109), (2.133, -2.425, -0.09978), (2.133, -2.575, -0.09978), (2.115, -2.425, -0.08485), (2.115, -2.575, -0.08485), (2.1, -2.425, -0.06667), (2.1, -2.575, -0.06667), (2.089, -2.425, -0.04592), (2.089, -2.575, -0.04592), (2.082, -2.425, -0.02341), (2.082, -2.575, -0.02341), (2.08, -2.425, 3.278e-09), (2.08, -2.575, -3.278e-09), (2.082, -2.425, 0.02341), (2.082, -2.575, 0.02341), (2.089, -2.425, 0.04592), (2.089, -2.575, 0.04592), (2.1, -2.425, 0.06667), (2.1, -2.575, 0.06667), (2.115, -2.425, 0.08485), (2.115, -2.575, 0.08485), (2.133, -2.425, 0.09978), (2.133, -2.575, 0.09978), (2.154, -2.425, 0.1109), (2.154, -2.575, 0.1109), (2.177, -2.425, 0.1177), (2.177, -2.575, 0.1177)], [], [(0, 1, 3, 2), (2, 3, 5, 4), (4, 5, 7, 6), (6, 7, 9, 8), (8, 9, 11, 10), (10, 11, 13, 12), (12, 13, 15, 14), (14, 15, 17, 16), (16, 17, 19, 18), (18, 19, 21, 20), (20, 21, 23, 22), (22, 23, 25, 24), (24, 25, 27, 26), (26, 27, 29, 28), (28, 29, 31, 30), (30, 31, 33, 32), (32, 33, 35, 34), (34, 35, 37, 36), (36, 37, 39, 38), (38, 39, 41, 40), (40, 41, 43, 42), (42, 43, 45, 44), (44, 45, 47, 46), (46, 47, 49, 48), (48, 49, 51, 50), (50, 51, 53, 52), (52, 53, 55, 54), (54, 55, 57, 56), (56, 57, 59, 58), (58, 59, 61, 60), (3, 1, 63, 61, 59, 57, 55, 53, 51, 49, 47, 45, 43, 41, 39, 37, 35, 33, 31, 29, 27, 25, 23, 21, 19, 17, 15, 13, 11, 9, 7, 5), (60, 61, 63, 62), (62, 63, 1, 0), (0, 2, 4, 6, 8, 10, 12, 14, 16, 18, 20, 22, 24, 26, 28, 30, 32, 34, 36, 38, 40, 42, 44, 46, 48, 50, 52, 54, 56, 58, 60, 62)])
_uv = me_004.uv_layers.new(name='UVКарта')
_uv.uv.foreach_set('vector', [1.0, 0.5, 1.0, 1.0, 0.9688, 1.0, 0.9688, 0.5, 0.9688, 0.5, 0.9688, 1.0, 0.9375, 1.0, 0.9375, 0.5, 0.9375, 0.5, 0.9375, 1.0, 0.9062, 1.0, 0.9062, 0.5, 0.9062, 0.5, 0.9062, 1.0, 0.875, 1.0, 0.875, 0.5, 0.875, 0.5, 0.875, 1.0, 0.8438, 1.0, 0.8438, 0.5, 0.8438, 0.5, 0.8438, 1.0, 0.8125, 1.0, 0.8125, 0.5, 0.8125, 0.5, 0.8125, 1.0, 0.7812, 1.0, 0.7812, 0.5, 0.7812, 0.5, 0.7812, 1.0, 0.75, 1.0, 0.75, 0.5, 0.75, 0.5, 0.75, 1.0, 0.7188, 1.0, 0.7188, 0.5, 0.7188, 0.5, 0.7188, 1.0, 0.6875, 1.0, 0.6875, 0.5, 0.6875, 0.5, 0.6875, 1.0, 0.6562, 1.0, 0.6562, 0.5, 0.6562, 0.5, 0.6562, 1.0, 0.625, 1.0, 0.625, 0.5, 0.625, 0.5, 0.625, 1.0, 0.5938, 1.0, 0.5938, 0.5, 0.5938, 0.5, 0.5938, 1.0, 0.5625, 1.0, 0.5625, 0.5, 0.5625, 0.5, 0.5625, 1.0, 0.5312, 1.0, 0.5312, 0.5, 0.5312, 0.5, 0.5312, 1.0, 0.5, 1.0, 0.5, 0.5, 0.5, 0.5, 0.5, 1.0, 0.4688, 1.0, 0.4688, 0.5, 0.4688, 0.5, 0.4688, 1.0, 0.4375, 1.0, 0.4375, 0.5, 0.4375, 0.5, 0.4375, 1.0, 0.4062, 1.0, 0.4062, 0.5, 0.4062, 0.5, 0.4062, 1.0, 0.375, 1.0, 0.375, 0.5, 0.375, 0.5, 0.375, 1.0, 0.3438, 1.0, 0.3438, 0.5, 0.3438, 0.5, 0.3438, 1.0, 0.3125, 1.0, 0.3125, 0.5, 0.3125, 0.5, 0.3125, 1.0, 0.2812, 1.0, 0.2812, 0.5, 0.2812, 0.5, 0.2812, 1.0, 0.25, 1.0, 0.25, 0.5, 0.25, 0.5, 0.25, 1.0, 0.2188, 1.0, 0.2188, 0.5, 0.2188, 0.5, 0.2188, 1.0, 0.1875, 1.0, 0.1875, 0.5, 0.1875, 0.5, 0.1875, 1.0, 0.1562, 1.0, 0.1562, 0.5, 0.1562, 0.5, 0.1562, 1.0, 0.125, 1.0, 0.125, 0.5, 0.125, 0.5, 0.125, 1.0, 0.09375, 1.0, 0.09375, 0.5, 0.09375, 0.5, 0.09375, 1.0, 0.0625, 1.0, 0.0625, 0.5, 0.2968, 0.4854, 0.25, 0.49, 0.2032, 0.4854, 0.1582, 0.4717, 0.1167, 0.4496, 0.08029, 0.4197, 0.05045, 0.3833, 0.02827, 0.3418, 0.01461, 0.2968, 0.01, 0.25, 0.01461, 0.2032, 0.02827, 0.1582, 0.05045, 0.1167, 0.08029, 0.08029, 0.1167, 0.05045, 0.1582, 0.02827, 0.2032, 0.01461, 0.25, 0.01, 0.2968, 0.01461, 0.3418, 0.02827, 0.3833, 0.05045, 0.4197, 0.08029, 0.4496, 0.1167, 0.4717, 0.1582, 0.4854, 0.2032, 0.49, 0.25, 0.4854, 0.2968, 0.4717, 0.3418, 0.4496, 0.3833, 0.4197, 0.4197, 0.3833, 0.4496, 0.3418, 0.4717, 0.0625, 0.5, 0.0625, 1.0, 0.03125, 1.0, 0.03125, 0.5, 0.03125, 0.5, 0.03125, 1.0, 0.0, 1.0, 0.0, 0.5, 0.75, 0.49, 0.7968, 0.4854, 0.8418, 0.4717, 0.8833, 0.4496, 0.9197, 0.4197, 0.9496, 0.3833, 0.9717, 0.3418, 0.9854, 0.2968, 0.99, 0.25, 0.9854, 0.2032, 0.9717, 0.1582, 0.9496, 0.1167, 0.9197, 0.08029, 0.8833, 0.05045, 0.8418, 0.02827, 0.7968, 0.01461, 0.75, 0.01, 0.7032, 0.01461, 0.6582, 0.02827, 0.6167, 0.05045, 0.5803, 0.08029, 0.5504, 0.1167, 0.5283, 0.1582, 0.5146, 0.2032, 0.51, 0.25, 0.5146, 0.2968, 0.5283, 0.3418, 0.5504, 0.3833, 0.5803, 0.4197, 0.6167, 0.4496, 0.6582, 0.4717, 0.7032, 0.4854])
me_004.materials.append(mat_trimmat)
me_004.update()
me_005 = bpy.data.meshes.new('Цилиндр.005')
me_005.from_pydata([(2.2, 2.575, 0.12), (2.2, 2.425, 0.12), (2.223, 2.575, 0.1177), (2.223, 2.425, 0.1177), (2.246, 2.575, 0.1109), (2.246, 2.425, 0.1109), (2.267, 2.575, 0.09978), (2.267, 2.425, 0.09978), (2.285, 2.575, 0.08485), (2.285, 2.425, 0.08485), (2.3, 2.575, 0.06667), (2.3, 2.425, 0.06667), (2.311, 2.575, 0.04592), (2.311, 2.425, 0.04592), (2.318, 2.575, 0.02341), (2.318, 2.425, 0.02341), (2.32, 2.575, 3.278e-09), (2.32, 2.425, -3.278e-09), (2.318, 2.575, -0.02341), (2.318, 2.425, -0.02341), (2.311, 2.575, -0.04592), (2.311, 2.425, -0.04592), (2.3, 2.575, -0.06667), (2.3, 2.425, -0.06667), (2.285, 2.575, -0.08485), (2.285, 2.425, -0.08485), (2.267, 2.575, -0.09978), (2.267, 2.425, -0.09978), (2.246, 2.575, -0.1109), (2.246, 2.425, -0.1109), (2.223, 2.575, -0.1177), (2.223, 2.425, -0.1177), (2.2, 2.575, -0.12), (2.2, 2.425, -0.12), (2.177, 2.575, -0.1177), (2.177, 2.425, -0.1177), (2.154, 2.575, -0.1109), (2.154, 2.425, -0.1109), (2.133, 2.575, -0.09978), (2.133, 2.425, -0.09978), (2.115, 2.575, -0.08485), (2.115, 2.425, -0.08485), (2.1, 2.575, -0.06667), (2.1, 2.425, -0.06667), (2.089, 2.575, -0.04592), (2.089, 2.425, -0.04592), (2.082, 2.575, -0.02341), (2.082, 2.425, -0.02341), (2.08, 2.575, 3.278e-09), (2.08, 2.425, -3.278e-09), (2.082, 2.575, 0.02341), (2.082, 2.425, 0.02341), (2.089, 2.575, 0.04592), (2.089, 2.425, 0.04592), (2.1, 2.575, 0.06667), (2.1, 2.425, 0.06667), (2.115, 2.575, 0.08485), (2.115, 2.425, 0.08485), (2.133, 2.575, 0.09978), (2.133, 2.425, 0.09978), (2.154, 2.575, 0.1109), (2.154, 2.425, 0.1109), (2.177, 2.575, 0.1177), (2.177, 2.425, 0.1177)], [], [(0, 1, 3, 2), (2, 3, 5, 4), (4, 5, 7, 6), (6, 7, 9, 8), (8, 9, 11, 10), (10, 11, 13, 12), (12, 13, 15, 14), (14, 15, 17, 16), (16, 17, 19, 18), (18, 19, 21, 20), (20, 21, 23, 22), (22, 23, 25, 24), (24, 25, 27, 26), (26, 27, 29, 28), (28, 29, 31, 30), (30, 31, 33, 32), (32, 33, 35, 34), (34, 35, 37, 36), (36, 37, 39, 38), (38, 39, 41, 40), (40, 41, 43, 42), (42, 43, 45, 44), (44, 45, 47, 46), (46, 47, 49, 48), (48, 49, 51, 50), (50, 51, 53, 52), (52, 53, 55, 54), (54, 55, 57, 56), (56, 57, 59, 58), (58, 59, 61, 60), (3, 1, 63, 61, 59, 57, 55, 53, 51, 49, 47, 45, 43, 41, 39, 37, 35, 33, 31, 29, 27, 25, 23, 21, 19, 17, 15, 13, 11, 9, 7, 5), (60, 61, 63, 62), (62, 63, 1, 0), (0, 2, 4, 6, 8, 10, 12, 14, 16, 18, 20, 22, 24, 26, 28, 30, 32, 34, 36, 38, 40, 42, 44, 46, 48, 50, 52, 54, 56, 58, 60, 62)])
_uv = me_005.uv_layers.new(name='UVКарта')
_uv.uv.foreach_set('vector', [1.0, 0.5, 1.0, 1.0, 0.9688, 1.0, 0.9688, 0.5, 0.9688, 0.5, 0.9688, 1.0, 0.9375, 1.0, 0.9375, 0.5, 0.9375, 0.5, 0.9375, 1.0, 0.9062, 1.0, 0.9062, 0.5, 0.9062, 0.5, 0.9062, 1.0, 0.875, 1.0, 0.875, 0.5, 0.875, 0.5, 0.875, 1.0, 0.8438, 1.0, 0.8438, 0.5, 0.8438, 0.5, 0.8438, 1.0, 0.8125, 1.0, 0.8125, 0.5, 0.8125, 0.5, 0.8125, 1.0, 0.7812, 1.0, 0.7812, 0.5, 0.7812, 0.5, 0.7812, 1.0, 0.75, 1.0, 0.75, 0.5, 0.75, 0.5, 0.75, 1.0, 0.7188, 1.0, 0.7188, 0.5, 0.7188, 0.5, 0.7188, 1.0, 0.6875, 1.0, 0.6875, 0.5, 0.6875, 0.5, 0.6875, 1.0, 0.6562, 1.0, 0.6562, 0.5, 0.6562, 0.5, 0.6562, 1.0, 0.625, 1.0, 0.625, 0.5, 0.625, 0.5, 0.625, 1.0, 0.5938, 1.0, 0.5938, 0.5, 0.5938, 0.5, 0.5938, 1.0, 0.5625, 1.0, 0.5625, 0.5, 0.5625, 0.5, 0.5625, 1.0, 0.5312, 1.0, 0.5312, 0.5, 0.5312, 0.5, 0.5312, 1.0, 0.5, 1.0, 0.5, 0.5, 0.5, 0.5, 0.5, 1.0, 0.4688, 1.0, 0.4688, 0.5, 0.4688, 0.5, 0.4688, 1.0, 0.4375, 1.0, 0.4375, 0.5, 0.4375, 0.5, 0.4375, 1.0, 0.4062, 1.0, 0.4062, 0.5, 0.4062, 0.5, 0.4062, 1.0, 0.375, 1.0, 0.375, 0.5, 0.375, 0.5, 0.375, 1.0, 0.3438, 1.0, 0.3438, 0.5, 0.3438, 0.5, 0.3438, 1.0, 0.3125, 1.0, 0.3125, 0.5, 0.3125, 0.5, 0.3125, 1.0, 0.2812, 1.0, 0.2812, 0.5, 0.2812, 0.5, 0.2812, 1.0, 0.25, 1.0, 0.25, 0.5, 0.25, 0.5, 0.25, 1.0, 0.2188, 1.0, 0.2188, 0.5, 0.2188, 0.5, 0.2188, 1.0, 0.1875, 1.0, 0.1875, 0.5, 0.1875, 0.5, 0.1875, 1.0, 0.1562, 1.0, 0.1562, 0.5, 0.1562, 0.5, 0.1562, 1.0, 0.125, 1.0, 0.125, 0.5, 0.125, 0.5, 0.125, 1.0, 0.09375, 1.0, 0.09375, 0.5, 0.09375, 0.5, 0.09375, 1.0, 0.0625, 1.0, 0.0625, 0.5, 0.2968, 0.4854, 0.25, 0.49, 0.2032, 0.4854, 0.1582, 0.4717, 0.1167, 0.4496, 0.08029, 0.4197, 0.05045, 0.3833, 0.02827, 0.3418, 0.01461, 0.2968, 0.01, 0.25, 0.01461, 0.2032, 0.02827, 0.1582, 0.05045, 0.1167, 0.08029, 0.08029, 0.1167, 0.05045, 0.1582, 0.02827, 0.2032, 0.01461, 0.25, 0.01, 0.2968, 0.01461, 0.3418, 0.02827, 0.3833, 0.05045, 0.4197, 0.08029, 0.4496, 0.1167, 0.4717, 0.1582, 0.4854, 0.2032, 0.49, 0.25, 0.4854, 0.2968, 0.4717, 0.3418, 0.4496, 0.3833, 0.4197, 0.4197, 0.3833, 0.4496, 0.3418, 0.4717, 0.0625, 0.5, 0.0625, 1.0, 0.03125, 1.0, 0.03125, 0.5, 0.03125, 0.5, 0.03125, 1.0, 0.0, 1.0, 0.0, 0.5, 0.75, 0.49, 0.7968, 0.4854, 0.8418, 0.4717, 0.8833, 0.4496, 0.9197, 0.4197, 0.9496, 0.3833, 0.9717, 0.3418, 0.9854, 0.2968, 0.99, 0.25, 0.9854, 0.2032, 0.9717, 0.1582, 0.9496, 0.1167, 0.9197, 0.08029, 0.8833, 0.05045, 0.8418, 0.02827, 0.7968, 0.01461, 0.75, 0.01, 0.7032, 0.01461, 0.6582, 0.02827, 0.6167, 0.05045, 0.5803, 0.08029, 0.5504, 0.1167, 0.5283, 0.1582, 0.5146, 0.2032, 0.51, 0.25, 0.5146, 0.2968, 0.5283, 0.3418, 0.5504, 0.3833, 0.5803, 0.4197, 0.6167, 0.4496, 0.6582, 0.4717, 0.7032, 0.4854])
me_005.materials.append(mat_trimmat)
me_005.update()
me_006 = bpy.data.meshes.new('Цилиндр.006')
me_006.from_pydata([(-2.2, -2.425, 0.12), (-2.2, -2.575, 0.12), (-2.177, -2.425, 0.1177), (-2.177, -2.575, 0.1177), (-2.154, -2.425, 0.1109), (-2.154, -2.575, 0.1109), (-2.133, -2.425, 0.09978), (-2.133, -2.575, 0.09978), (-2.115, -2.425, 0.08485), (-2.115, -2.575, 0.08485), (-2.1, -2.425, 0.06667), (-2.1, -2.575, 0.06667), (-2.089, -2.425, 0.04592), (-2.089, -2.575, 0.04592), (-2.082, -2.425, 0.02341), (-2.082, -2.575, 0.02341), (-2.08, -2.425, 3.278e-09), (-2.08, -2.575, -3.278e-09), (-2.082, -2.425, -0.02341), (-2.082, -2.575, -0.02341), (-2.089, -2.425, -0.04592), (-2.089, -2.575, -0.04592), (-2.1, -2.425, -0.06667), (-2.1, -2.575, -0.06667), (-2.115, -2.425, -0.08485), (-2.115, -2.575, -0.08485), (-2.133, -2.425, -0.09978), (-2.133, -2.575, -0.09978), (-2.154, -2.425, -0.1109), (-2.154, -2.575, -0.1109), (-2.177, -2.425, -0.1177), (-2.177, -2.575, -0.1177), (-2.2, -2.425, -0.12), (-2.2, -2.575, -0.12), (-2.223, -2.425, -0.1177), (-2.223, -2.575, -0.1177), (-2.246, -2.425, -0.1109), (-2.246, -2.575, -0.1109), (-2.267, -2.425, -0.09978), (-2.267, -2.575, -0.09978), (-2.285, -2.425, -0.08485), (-2.285, -2.575, -0.08485), (-2.3, -2.425, -0.06667), (-2.3, -2.575, -0.06667), (-2.311, -2.425, -0.04592), (-2.311, -2.575, -0.04592), (-2.318, -2.425, -0.02341), (-2.318, -2.575, -0.02341), (-2.32, -2.425, 3.278e-09), (-2.32, -2.575, -3.278e-09), (-2.318, -2.425, 0.02341), (-2.318, -2.575, 0.02341), (-2.311, -2.425, 0.04592), (-2.311, -2.575, 0.04592), (-2.3, -2.425, 0.06667), (-2.3, -2.575, 0.06667), (-2.285, -2.425, 0.08485), (-2.285, -2.575, 0.08485), (-2.267, -2.425, 0.09978), (-2.267, -2.575, 0.09978), (-2.246, -2.425, 0.1109), (-2.246, -2.575, 0.1109), (-2.223, -2.425, 0.1177), (-2.223, -2.575, 0.1177)], [], [(0, 1, 3, 2), (2, 3, 5, 4), (4, 5, 7, 6), (6, 7, 9, 8), (8, 9, 11, 10), (10, 11, 13, 12), (12, 13, 15, 14), (14, 15, 17, 16), (16, 17, 19, 18), (18, 19, 21, 20), (20, 21, 23, 22), (22, 23, 25, 24), (24, 25, 27, 26), (26, 27, 29, 28), (28, 29, 31, 30), (30, 31, 33, 32), (32, 33, 35, 34), (34, 35, 37, 36), (36, 37, 39, 38), (38, 39, 41, 40), (40, 41, 43, 42), (42, 43, 45, 44), (44, 45, 47, 46), (46, 47, 49, 48), (48, 49, 51, 50), (50, 51, 53, 52), (52, 53, 55, 54), (54, 55, 57, 56), (56, 57, 59, 58), (58, 59, 61, 60), (3, 1, 63, 61, 59, 57, 55, 53, 51, 49, 47, 45, 43, 41, 39, 37, 35, 33, 31, 29, 27, 25, 23, 21, 19, 17, 15, 13, 11, 9, 7, 5), (60, 61, 63, 62), (62, 63, 1, 0), (0, 2, 4, 6, 8, 10, 12, 14, 16, 18, 20, 22, 24, 26, 28, 30, 32, 34, 36, 38, 40, 42, 44, 46, 48, 50, 52, 54, 56, 58, 60, 62)])
_uv = me_006.uv_layers.new(name='UVКарта')
_uv.uv.foreach_set('vector', [1.0, 0.5, 1.0, 1.0, 0.9688, 1.0, 0.9688, 0.5, 0.9688, 0.5, 0.9688, 1.0, 0.9375, 1.0, 0.9375, 0.5, 0.9375, 0.5, 0.9375, 1.0, 0.9062, 1.0, 0.9062, 0.5, 0.9062, 0.5, 0.9062, 1.0, 0.875, 1.0, 0.875, 0.5, 0.875, 0.5, 0.875, 1.0, 0.8438, 1.0, 0.8438, 0.5, 0.8438, 0.5, 0.8438, 1.0, 0.8125, 1.0, 0.8125, 0.5, 0.8125, 0.5, 0.8125, 1.0, 0.7812, 1.0, 0.7812, 0.5, 0.7812, 0.5, 0.7812, 1.0, 0.75, 1.0, 0.75, 0.5, 0.75, 0.5, 0.75, 1.0, 0.7188, 1.0, 0.7188, 0.5, 0.7188, 0.5, 0.7188, 1.0, 0.6875, 1.0, 0.6875, 0.5, 0.6875, 0.5, 0.6875, 1.0, 0.6562, 1.0, 0.6562, 0.5, 0.6562, 0.5, 0.6562, 1.0, 0.625, 1.0, 0.625, 0.5, 0.625, 0.5, 0.625, 1.0, 0.5938, 1.0, 0.5938, 0.5, 0.5938, 0.5, 0.5938, 1.0, 0.5625, 1.0, 0.5625, 0.5, 0.5625, 0.5, 0.5625, 1.0, 0.5312, 1.0, 0.5312, 0.5, 0.5312, 0.5, 0.5312, 1.0, 0.5, 1.0, 0.5, 0.5, 0.5, 0.5, 0.5, 1.0, 0.4688, 1.0, 0.4688, 0.5, 0.4688, 0.5, 0.4688, 1.0, 0.4375, 1.0, 0.4375, 0.5, 0.4375, 0.5, 0.4375, 1.0, 0.4062, 1.0, 0.4062, 0.5, 0.4062, 0.5, 0.4062, 1.0, 0.375, 1.0, 0.375, 0.5, 0.375, 0.5, 0.375, 1.0, 0.3438, 1.0, 0.3438, 0.5, 0.3438, 0.5, 0.3438, 1.0, 0.3125, 1.0, 0.3125, 0.5, 0.3125, 0.5, 0.3125, 1.0, 0.2812, 1.0, 0.2812, 0.5, 0.2812, 0.5, 0.2812, 1.0, 0.25, 1.0, 0.25, 0.5, 0.25, 0.5, 0.25, 1.0, 0.2188, 1.0, 0.2188, 0.5, 0.2188, 0.5, 0.2188, 1.0, 0.1875, 1.0, 0.1875, 0.5, 0.1875, 0.5, 0.1875, 1.0, 0.1562, 1.0, 0.1562, 0.5, 0.1562, 0.5, 0.1562, 1.0, 0.125, 1.0, 0.125, 0.5, 0.125, 0.5, 0.125, 1.0, 0.09375, 1.0, 0.09375, 0.5, 0.09375, 0.5, 0.09375, 1.0, 0.0625, 1.0, 0.0625, 0.5, 0.2968, 0.4854, 0.25, 0.49, 0.2032, 0.4854, 0.1582, 0.4717, 0.1167, 0.4496, 0.08029, 0.4197, 0.05045, 0.3833, 0.02827, 0.3418, 0.01461, 0.2968, 0.01, 0.25, 0.01461, 0.2032, 0.02827, 0.1582, 0.05045, 0.1167, 0.08029, 0.08029, 0.1167, 0.05045, 0.1582, 0.02827, 0.2032, 0.01461, 0.25, 0.01, 0.2968, 0.01461, 0.3418, 0.02827, 0.3833, 0.05045, 0.4197, 0.08029, 0.4496, 0.1167, 0.4717, 0.1582, 0.4854, 0.2032, 0.49, 0.25, 0.4854, 0.2968, 0.4717, 0.3418, 0.4496, 0.3833, 0.4197, 0.4197, 0.3833, 0.4496, 0.3418, 0.4717, 0.0625, 0.5, 0.0625, 1.0, 0.03125, 1.0, 0.03125, 0.5, 0.03125, 0.5, 0.03125, 1.0, 0.0, 1.0, 0.0, 0.5, 0.75, 0.49, 0.7968, 0.4854, 0.8418, 0.4717, 0.8833, 0.4496, 0.9197, 0.4197, 0.9496, 0.3833, 0.9717, 0.3418, 0.9854, 0.2968, 0.99, 0.25, 0.9854, 0.2032, 0.9717, 0.1582, 0.9496, 0.1167, 0.9197, 0.08029, 0.8833, 0.05045, 0.8418, 0.02827, 0.7968, 0.01461, 0.75, 0.01, 0.7032, 0.01461, 0.6582, 0.02827, 0.6167, 0.05045, 0.5803, 0.08029, 0.5504, 0.1167, 0.5283, 0.1582, 0.5146, 0.2032, 0.51, 0.25, 0.5146, 0.2968, 0.5283, 0.3418, 0.5504, 0.3833, 0.5803, 0.4197, 0.6167, 0.4496, 0.6582, 0.4717, 0.7032, 0.4854])
me_006.materials.append(mat_trimmat)
me_006.update()
me_007 = bpy.data.meshes.new('Цилиндр.007')
me_007.from_pydata([(-2.2, 2.575, 0.12), (-2.2, 2.425, 0.12), (-2.177, 2.575, 0.1177), (-2.177, 2.425, 0.1177), (-2.154, 2.575, 0.1109), (-2.154, 2.425, 0.1109), (-2.133, 2.575, 0.09978), (-2.133, 2.425, 0.09978), (-2.115, 2.575, 0.08485), (-2.115, 2.425, 0.08485), (-2.1, 2.575, 0.06667), (-2.1, 2.425, 0.06667), (-2.089, 2.575, 0.04592), (-2.089, 2.425, 0.04592), (-2.082, 2.575, 0.02341), (-2.082, 2.425, 0.02341), (-2.08, 2.575, 3.278e-09), (-2.08, 2.425, -3.278e-09), (-2.082, 2.575, -0.02341), (-2.082, 2.425, -0.02341), (-2.089, 2.575, -0.04592), (-2.089, 2.425, -0.04592), (-2.1, 2.575, -0.06667), (-2.1, 2.425, -0.06667), (-2.115, 2.575, -0.08485), (-2.115, 2.425, -0.08485), (-2.133, 2.575, -0.09978), (-2.133, 2.425, -0.09978), (-2.154, 2.575, -0.1109), (-2.154, 2.425, -0.1109), (-2.177, 2.575, -0.1177), (-2.177, 2.425, -0.1177), (-2.2, 2.575, -0.12), (-2.2, 2.425, -0.12), (-2.223, 2.575, -0.1177), (-2.223, 2.425, -0.1177), (-2.246, 2.575, -0.1109), (-2.246, 2.425, -0.1109), (-2.267, 2.575, -0.09978), (-2.267, 2.425, -0.09978), (-2.285, 2.575, -0.08485), (-2.285, 2.425, -0.08485), (-2.3, 2.575, -0.06667), (-2.3, 2.425, -0.06667), (-2.311, 2.575, -0.04592), (-2.311, 2.425, -0.04592), (-2.318, 2.575, -0.02341), (-2.318, 2.425, -0.02341), (-2.32, 2.575, 3.278e-09), (-2.32, 2.425, -3.278e-09), (-2.318, 2.575, 0.02341), (-2.318, 2.425, 0.02341), (-2.311, 2.575, 0.04592), (-2.311, 2.425, 0.04592), (-2.3, 2.575, 0.06667), (-2.3, 2.425, 0.06667), (-2.285, 2.575, 0.08485), (-2.285, 2.425, 0.08485), (-2.267, 2.575, 0.09978), (-2.267, 2.425, 0.09978), (-2.246, 2.575, 0.1109), (-2.246, 2.425, 0.1109), (-2.223, 2.575, 0.1177), (-2.223, 2.425, 0.1177)], [], [(0, 1, 3, 2), (2, 3, 5, 4), (4, 5, 7, 6), (6, 7, 9, 8), (8, 9, 11, 10), (10, 11, 13, 12), (12, 13, 15, 14), (14, 15, 17, 16), (16, 17, 19, 18), (18, 19, 21, 20), (20, 21, 23, 22), (22, 23, 25, 24), (24, 25, 27, 26), (26, 27, 29, 28), (28, 29, 31, 30), (30, 31, 33, 32), (32, 33, 35, 34), (34, 35, 37, 36), (36, 37, 39, 38), (38, 39, 41, 40), (40, 41, 43, 42), (42, 43, 45, 44), (44, 45, 47, 46), (46, 47, 49, 48), (48, 49, 51, 50), (50, 51, 53, 52), (52, 53, 55, 54), (54, 55, 57, 56), (56, 57, 59, 58), (58, 59, 61, 60), (3, 1, 63, 61, 59, 57, 55, 53, 51, 49, 47, 45, 43, 41, 39, 37, 35, 33, 31, 29, 27, 25, 23, 21, 19, 17, 15, 13, 11, 9, 7, 5), (60, 61, 63, 62), (62, 63, 1, 0), (0, 2, 4, 6, 8, 10, 12, 14, 16, 18, 20, 22, 24, 26, 28, 30, 32, 34, 36, 38, 40, 42, 44, 46, 48, 50, 52, 54, 56, 58, 60, 62)])
_uv = me_007.uv_layers.new(name='UVКарта')
_uv.uv.foreach_set('vector', [1.0, 0.5, 1.0, 1.0, 0.9688, 1.0, 0.9688, 0.5, 0.9688, 0.5, 0.9688, 1.0, 0.9375, 1.0, 0.9375, 0.5, 0.9375, 0.5, 0.9375, 1.0, 0.9062, 1.0, 0.9062, 0.5, 0.9062, 0.5, 0.9062, 1.0, 0.875, 1.0, 0.875, 0.5, 0.875, 0.5, 0.875, 1.0, 0.8438, 1.0, 0.8438, 0.5, 0.8438, 0.5, 0.8438, 1.0, 0.8125, 1.0, 0.8125, 0.5, 0.8125, 0.5, 0.8125, 1.0, 0.7812, 1.0, 0.7812, 0.5, 0.7812, 0.5, 0.7812, 1.0, 0.75, 1.0, 0.75, 0.5, 0.75, 0.5, 0.75, 1.0, 0.7188, 1.0, 0.7188, 0.5, 0.7188, 0.5, 0.7188, 1.0, 0.6875, 1.0, 0.6875, 0.5, 0.6875, 0.5, 0.6875, 1.0, 0.6562, 1.0, 0.6562, 0.5, 0.6562, 0.5, 0.6562, 1.0, 0.625, 1.0, 0.625, 0.5, 0.625, 0.5, 0.625, 1.0, 0.5938, 1.0, 0.5938, 0.5, 0.5938, 0.5, 0.5938, 1.0, 0.5625, 1.0, 0.5625, 0.5, 0.5625, 0.5, 0.5625, 1.0, 0.5312, 1.0, 0.5312, 0.5, 0.5312, 0.5, 0.5312, 1.0, 0.5, 1.0, 0.5, 0.5, 0.5, 0.5, 0.5, 1.0, 0.4688, 1.0, 0.4688, 0.5, 0.4688, 0.5, 0.4688, 1.0, 0.4375, 1.0, 0.4375, 0.5, 0.4375, 0.5, 0.4375, 1.0, 0.4062, 1.0, 0.4062, 0.5, 0.4062, 0.5, 0.4062, 1.0, 0.375, 1.0, 0.375, 0.5, 0.375, 0.5, 0.375, 1.0, 0.3438, 1.0, 0.3438, 0.5, 0.3438, 0.5, 0.3438, 1.0, 0.3125, 1.0, 0.3125, 0.5, 0.3125, 0.5, 0.3125, 1.0, 0.2812, 1.0, 0.2812, 0.5, 0.2812, 0.5, 0.2812, 1.0, 0.25, 1.0, 0.25, 0.5, 0.25, 0.5, 0.25, 1.0, 0.2188, 1.0, 0.2188, 0.5, 0.2188, 0.5, 0.2188, 1.0, 0.1875, 1.0, 0.1875, 0.5, 0.1875, 0.5, 0.1875, 1.0, 0.1562, 1.0, 0.1562, 0.5, 0.1562, 0.5, 0.1562, 1.0, 0.125, 1.0, 0.125, 0.5, 0.125, 0.5, 0.125, 1.0, 0.09375, 1.0, 0.09375, 0.5, 0.09375, 0.5, 0.09375, 1.0, 0.0625, 1.0, 0.0625, 0.5, 0.2968, 0.4854, 0.25, 0.49, 0.2032, 0.4854, 0.1582, 0.4717, 0.1167, 0.4496, 0.08029, 0.4197, 0.05045, 0.3833, 0.02827, 0.3418, 0.01461, 0.2968, 0.01, 0.25, 0.01461, 0.2032, 0.02827, 0.1582, 0.05045, 0.1167, 0.08029, 0.08029, 0.1167, 0.05045, 0.1582, 0.02827, 0.2032, 0.01461, 0.25, 0.01, 0.2968, 0.01461, 0.3418, 0.02827, 0.3833, 0.05045, 0.4197, 0.08029, 0.4496, 0.1167, 0.4717, 0.1582, 0.4854, 0.2032, 0.49, 0.25, 0.4854, 0.2968, 0.4717, 0.3418, 0.4496, 0.3833, 0.4197, 0.4197, 0.3833, 0.4496, 0.3418, 0.4717, 0.0625, 0.5, 0.0625, 1.0, 0.03125, 1.0, 0.03125, 0.5, 0.03125, 0.5, 0.03125, 1.0, 0.0, 1.0, 0.0, 0.5, 0.75, 0.49, 0.7968, 0.4854, 0.8418, 0.4717, 0.8833, 0.4496, 0.9197, 0.4197, 0.9496, 0.3833, 0.9717, 0.3418, 0.9854, 0.2968, 0.99, 0.25, 0.9854, 0.2032, 0.9717, 0.1582, 0.9496, 0.1167, 0.9197, 0.08029, 0.8833, 0.05045, 0.8418, 0.02827, 0.7968, 0.01461, 0.75, 0.01, 0.7032, 0.01461, 0.6582, 0.02827, 0.6167, 0.05045, 0.5803, 0.08029, 0.5504, 0.1167, 0.5283, 0.1582, 0.5146, 0.2032, 0.51, 0.25, 0.5146, 0.2968, 0.5283, 0.3418, 0.5504, 0.3833, 0.5803, 0.4197, 0.6167, 0.4496, 0.6582, 0.4717, 0.7032, 0.4854])
me_007.materials.append(mat_trimmat)
me_007.update()
me_003_1 = bpy.data.meshes.new('Куб.003')
me_003_1.from_pydata([(-1.8, -0.1, 0.8), (-1.8, -0.1, 2.0), (-1.8, 0.1, 0.8), (-1.8, 0.1, 2.0), (1.8, -0.1, 0.8), (1.8, -0.1, 2.0), (1.8, 0.1, 0.8), (1.8, 0.1, 2.0)], [], [(0, 1, 3, 2), (2, 3, 7, 6), (6, 7, 5, 4), (4, 5, 1, 0), (2, 6, 4, 0), (7, 3, 1, 5)])
_uv = me_003_1.uv_layers.new(name='UVКарта')
_uv.uv.foreach_set('vector', [0.375, 0.0, 0.625, 0.0, 0.625, 0.25, 0.375, 0.25, 0.375, 0.25, 0.625, 0.25, 0.625, 0.5, 0.375, 0.5, 0.375, 0.5, 0.625, 0.5, 0.625, 0.75, 0.375, 0.75, 0.375, 0.75, 0.625, 0.75, 0.625, 1.0, 0.375, 1.0, 0.125, 0.5, 0.375, 0.5, 0.375, 0.75, 0.125, 0.75, 0.625, 0.5, 0.875, 0.5, 0.875, 0.75, 0.625, 0.75])
me_003_1.materials.append(mat_glassmat)
me_003_1.update()
me_004_1 = bpy.data.meshes.new('Куб.004')
me_004_1.from_pydata([(-1.9, -1.4, 1.0), (-1.9, -1.4, 1.3), (-1.9, 0.2, 1.0), (-1.9, 0.2, 1.3), (1.9, -1.4, 1.0), (1.9, -1.4, 1.3), (1.9, 0.2, 1.0), (1.9, 0.2, 1.3)], [], [(0, 1, 3, 2), (2, 3, 7, 6), (6, 7, 5, 4), (4, 5, 1, 0), (2, 6, 4, 0), (7, 3, 1, 5)])
_uv = me_004_1.uv_layers.new(name='UVКарта')
_uv.uv.foreach_set('vector', [0.375, 0.0, 0.625, 0.0, 0.625, 0.25, 0.375, 0.25, 0.375, 0.25, 0.625, 0.25, 0.625, 0.5, 0.375, 0.5, 0.375, 0.5, 0.625, 0.5, 0.625, 0.75, 0.375, 0.75, 0.375, 0.75, 0.625, 0.75, 0.625, 1.0, 0.375, 1.0, 0.125, 0.5, 0.375, 0.5, 0.375, 0.75, 0.125, 0.75, 0.625, 0.5, 0.875, 0.5, 0.875, 0.75, 0.625, 0.75])
me_004_1.materials.append(mat_bodymat)
me_004_1.update()
me_005_1 = bpy.data.meshes.new('Куб.005')
me_005_1.from_pydata([(2.25, -4.5, -0.05), (2.25, -4.5, 0.55), (2.25, 4.5, -0.05), (2.25, 4.5, 0.55), (2.55, -4.5, -0.05), (2.55, -4.5, 0.55), (2.55, 4.5, -0.05), (2.55, 4.5, 0.55)], [], [(0, 1, 3, 2), (2, 3, 7, 6), (6, 7, 5, 4), (4, 5, 1, 0), (2, 6, 4, 0), (7, 3, 1, 5)])
_uv = me_005_1.uv_layers.new(name='UVКарта')
_uv.uv.foreach_set('vector', [0.375, 0.0, 0.625, 0.0, 0.625, 0.25, 0.375, 0.25, 0.375, 0.25, 0.625, 0.25, 0.625, 0.5, 0.375, 0.5, 0.375, 0.5, 0.625, 0.5, 0.625, 0.75, 0.375, 0.75, 0.375, 0.75, 0.625, 0.75, 0.625, 1.0, 0.375, 1.0, 0.125, 0.5, 0.375, 0.5, 0.375, 0.75, 0.125, 0.75, 0.625, 0.5, 0.875, 0.5, 0.875, 0.75, 0.625, 0.75])
me_005_1.materials.append(mat_bodymat)
me_005_1.update()
me_006_1 = bpy.data.meshes.new('Куб.006')
me_006_1.from_pydata([(-2.55, -4.5, -0.05), (-2.55, -4.5, 0.55), (-2.55, 4.5, -0.05), (-2.55, 4.5, 0.55), (-2.25, -4.5, -0.05), (-2.25, -4.5, 0.55), (-2.25, 4.5, -0.05), (-2.25, 4.5, 0.55)], [], [(0, 1, 3, 2), (2, 3, 7, 6), (6, 7, 5, 4), (4, 5, 1, 0), (2, 6, 4, 0), (7, 3, 1, 5)])
_uv = me_006_1.uv_layers.new(name='UVКарта')
_uv.uv.foreach_set('vector', [0.375, 0.0, 0.625, 0.0, 0.625, 0.25, 0.375, 0.25, 0.375, 0.25, 0.625, 0.25, 0.625, 0.5, 0.375, 0.5, 0.375, 0.5, 0.625, 0.5, 0.625, 0.75, 0.375, 0.75, 0.375, 0.75, 0.625, 0.75, 0.625, 1.0, 0.375, 1.0, 0.125, 0.5, 0.375, 0.5, 0.375, 0.75, 0.125, 0.75, 0.625, 0.5, 0.875, 0.5, 0.875, 0.75, 0.625, 0.75])
me_006_1.materials.append(mat_bodymat)
me_006_1.update()
me_007_1 = bpy.data.meshes.new('Куб.007')
me_007_1.from_pydata([(-2.5, 4.5, 0.0), (-2.5, 4.5, 0.6), (-2.5, 4.9, 0.0), (-2.5, 4.9, 0.6), (2.5, 4.5, 0.0), (2.5, 4.5, 0.6), (2.5, 4.9, 0.0), (2.5, 4.9, 0.6)], [], [(0, 1, 3, 2), (2, 3, 7, 6), (6, 7, 5, 4), (4, 5, 1, 0), (2, 6, 4, 0), (7, 3, 1, 5)])
_uv = me_007_1.uv_layers.new(name='UVКарта')
_uv.uv.foreach_set('vector', [0.375, 0.0, 0.625, 0.0, 0.625, 0.25, 0.375, 0.25, 0.375, 0.25, 0.625, 0.25, 0.625, 0.5, 0.375, 0.5, 0.375, 0.5, 0.625, 0.5, 0.625, 0.75, 0.375, 0.75, 0.375, 0.75, 0.625, 0.75, 0.625, 1.0, 0.375, 1.0, 0.125, 0.5, 0.375, 0.5, 0.375, 0.75, 0.125, 0.75, 0.625, 0.5, 0.875, 0.5, 0.875, 0.75, 0.625, 0.75])
me_007_1.materials.append(mat_bumpermat)
me_007_1.update()
me_008 = bpy.data.meshes.new('Куб.008')
me_008.from_pydata([(-2.5, -4.9, 0.0), (-2.5, -4.9, 0.6), (-2.5, -4.5, 0.0), (-2.5, -4.5, 0.6), (2.5, -4.9, 0.0), (2.5, -4.9, 0.6), (2.5, -4.5, 0.0), (2.5, -4.5, 0.6)], [], [(0, 1, 3, 2), (2, 3, 7, 6), (6, 7, 5, 4), (4, 5, 1, 0), (2, 6, 4, 0), (7, 3, 1, 5)])
_uv = me_008.uv_layers.new(name='UVКарта')
_uv.uv.foreach_set('vector', [0.375, 0.0, 0.625, 0.0, 0.625, 0.25, 0.375, 0.25, 0.375, 0.25, 0.625, 0.25, 0.625, 0.5, 0.375, 0.5, 0.375, 0.5, 0.625, 0.5, 0.625, 0.75, 0.375, 0.75, 0.375, 0.75, 0.625, 0.75, 0.625, 1.0, 0.375, 1.0, 0.125, 0.5, 0.375, 0.5, 0.375, 0.75, 0.125, 0.75, 0.625, 0.5, 0.875, 0.5, 0.875, 0.75, 0.625, 0.75])
me_008.materials.append(mat_bumpermat)
me_008.update()

# ---- objects
ob_body = bpy.data.objects.new('Body', me_x)
ob_cabin = bpy.data.objects.new('Cabin', me_001)
ob_trunk = bpy.data.objects.new('Trunk', me_002)
ob_wheel_0 = bpy.data.objects.new('Wheel_0', me_x_1)
ob_wheel_1 = bpy.data.objects.new('Wheel_1', me_001_1)
ob_wheel_2 = bpy.data.objects.new('Wheel_2', me_002_1)
ob_wheel_3 = bpy.data.objects.new('Wheel_3', me_003)
ob_hub_0 = bpy.data.objects.new('Hub_0', me_004)
ob_hub_1 = bpy.data.objects.new('Hub_1', me_005)
ob_hub_2 = bpy.data.objects.new('Hub_2', me_006)
ob_hub_3 = bpy.data.objects.new('Hub_3', me_007)
ob_windshield = bpy.data.objects.new('Windshield', me_003_1)
ob_hood = bpy.data.objects.new('Hood', me_004_1)
ob_fender_r = bpy.data.objects.new('Fender_R', me_005_1)
ob_fender_l = bpy.data.objects.new('Fender_L', me_006_1)
ob_bumper_front = bpy.data.objects.new('Bumper_Front', me_007_1)
ob_bumper_back = bpy.data.objects.new('Bumper_Back', me_008)

# ---- transforms, parenting, visibility, modifiers, constraints
ob_body.location = (0.0, 0.0, 0.0)
ob_cabin.location = (0.0, 0.0, 0.0)
ob_trunk.location = (0.0, 0.0, 0.0)
ob_wheel_0.location = (0.0, 0.0, 0.0)
ob_wheel_1.location = (0.0, 0.0, 0.0)
ob_wheel_2.location = (0.0, 0.0, 0.0)
ob_wheel_3.location = (0.0, 0.0, 0.0)
ob_hub_0.location = (0.0, 0.0, 0.0)
ob_hub_1.location = (0.0, 0.0, 0.0)
ob_hub_2.location = (0.0, 0.0, 0.0)
ob_hub_3.location = (0.0, 0.0, 0.0)
ob_windshield.location = (0.0, 0.0, 0.0)
ob_hood.location = (0.0, 0.0, 0.0)
ob_fender_r.location = (0.0, 0.0, 0.0)
ob_fender_l.location = (0.0, 0.0, 0.0)
ob_bumper_front.location = (0.0, 0.0, 0.0)
ob_bumper_back.location = (0.0, 0.0, 0.0)

# ---- collection membership
col_collection.objects.link(ob_body)
col_collection.objects.link(ob_cabin)
col_collection.objects.link(ob_trunk)
col_collection.objects.link(ob_wheel_0)
col_collection.objects.link(ob_wheel_1)
col_collection.objects.link(ob_wheel_2)
col_collection.objects.link(ob_wheel_3)
col_collection.objects.link(ob_hub_0)
col_collection.objects.link(ob_hub_1)
col_collection.objects.link(ob_hub_2)
col_collection.objects.link(ob_hub_3)
col_collection.objects.link(ob_windshield)
col_collection.objects.link(ob_hood)
col_collection.objects.link(ob_fender_r)
col_collection.objects.link(ob_fender_l)
col_collection.objects.link(ob_bumper_front)
col_collection.objects.link(ob_bumper_back)

# ---- scene / render settings (as saved in the file)
scene.frame_start = 1; scene.frame_end = 250; scene.frame_set(1)
scene.render.engine = 'BLENDER_EEVEE_NEXT'
scene.render.bake_bias = 0.0
scene.render.bake_samples = 0
scene.cycles.sampling_pattern = 'TABULATED_SOBOL'
scene.eevee.use_volume_custom_range = False
bpy.context.view_layer.update()

# ---- added for rendering (the .blend has no active camera and no usable light): camera, sun
cam_auto = bpy.data.cameras.new('AutoCamera')
cam_auto.lens = 50.0
cam_auto.sensor_width = 36.0
cam_auto.clip_end = 1000.0
ob_auto_camera = bpy.data.objects.new('AutoCamera', cam_auto)
scene.collection.objects.link(ob_auto_camera)
ob_auto_camera.location = (10.6963, -12.8355, 9.307)
ob_auto_camera.rotation_euler = (1.09748, -7.21219e-08, 0.694738)
scene.camera = ob_auto_camera
light_auto_sun = bpy.data.lights.new('AutoSun', 'SUN')
light_auto_sun.energy = 3.0
light_auto_sun.angle = 0.0523599
ob_auto_sun = bpy.data.objects.new('AutoSun', light_auto_sun)
scene.collection.objects.link(ob_auto_sun)
ob_auto_sun.rotation_euler = (0.872665, 0.174533, 0.523599)
bpy.context.view_layer.update()
